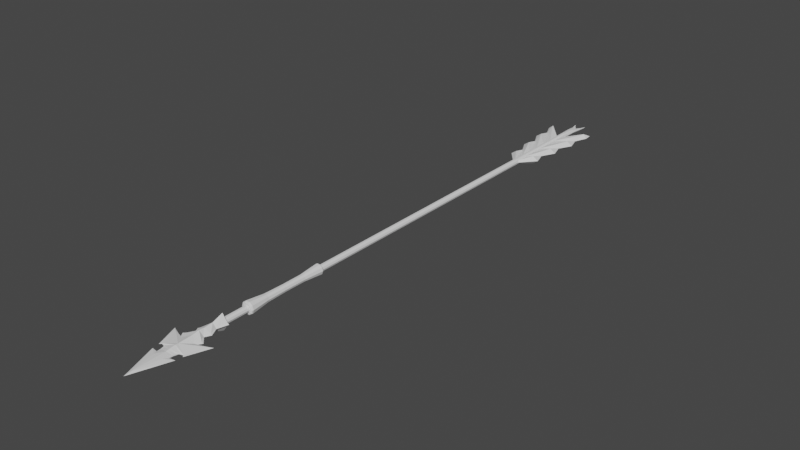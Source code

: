 # Source: Arrow.blend  (saved by Blender 2.91.10; exported with 4.5.12 LTS)
import bpy
from mathutils import Matrix  # noqa: F401  (used for matrix-valued properties, if any)

bpy.ops.wm.read_factory_settings(use_empty=True)
scene = bpy.context.scene
scene.name = 'Scene'

# ---- collections
col_collection = bpy.data.collections.new('Collection'); scene.collection.children.link(col_collection)
col_collection_2 = bpy.data.collections.new('Collection 2'); scene.collection.children.link(col_collection_2)

# ---- world
world_world = bpy.data.worlds.new('World'); scene.world = world_world
world_world.use_nodes = True; world_world.node_tree.nodes.clear()
_N = world_world.node_tree.nodes; _L = world_world.node_tree.links
n0 = _N.new('ShaderNodeOutputWorld'); n0.name = 'World Output'; n0.location = (300, 300)
n1 = _N.new('ShaderNodeBackground'); n1.name = 'Background'; n1.location = (10, 300)
n1.inputs[0].default_value = (0.05088, 0.05088, 0.05088, 1.0)
_L.new(n1.outputs[0], n0.inputs[0])
n0.is_active_output = True
world_world.color = (0.05088, 0.05088, 0.05088)
world_world.use_sun_shadow = False
world_world.sun_shadow_jitter_overblur = 0.0

# ---- meshes
me_cube_001 = bpy.data.meshes.new('Cube.001')
me_cube_001.from_pydata([(-0.6864, 0.1112, 0.003788), (-0.6864, 0.1112, -0.001897), (0.2817, 0.2142, 0.0008994), (0.2817, 0.2142, 0.0003375), (-0.5156, 0.06522, 0.002148), (-0.5156, 0.06522, -0.000911), (-0.3789, 0.1343, -0.0006809), (-0.3789, 0.1343, 0.001918), (-0.2878, 0.08836, -0.0008339), (-0.2878, 0.08836, 0.002071), (-0.1831, 0.1964, -0.0004741), (-0.1831, 0.1964, 0.001711), (-0.1013, 0.1439, -0.000649), (-0.1013, 0.1439, 0.001886), (-0.2005, 0.3672, 0.0003102), (-0.2005, 0.3672, 0.0009267), (0.1759, 0.2267, 1.284e-05), (0.1759, 0.2267, 0.001224), (0.2301, 0.1226, -0.0007716), (0.2301, 0.1226, 0.002008), (0.1472, 0.2009, 0.002245), (0.1472, 0.2009, -0.001008), (-0.6864, 0.08648, -0.0183), (0.3772, 0.1807, 0.0009266), (-0.6864, 0.08648, 0.02019), (0.3772, 0.1807, 0.0003103), (-0.5156, 0.05501, 0.01098), (-0.5156, 0.05501, -0.009738), (-0.3789, 0.1133, -0.008181), (-0.3789, 0.1133, 0.009417), (-0.2878, 0.07452, -0.009216), (-0.2878, 0.07452, 0.01045), (-0.1831, 0.1657, -0.00678), (-0.1831, 0.1657, 0.008017), (-0.1013, 0.1214, -0.007964), (-0.1013, 0.1214, 0.009201), (-0.1609, 0.3097, -0.00915), (-0.1609, 0.3097, 0.01039), (0.1433, 0.2095, -0.002866), (0.1433, 0.2095, 0.004103), (0.2327, 0.1034, -0.001689), (0.2327, 0.1034, 0.002925), (0.1526, 0.1484, 0.003514), (0.1526, 0.1484, -0.002277), (0.1646, 0.1411, -0.000908), (0.1646, 0.1411, 0.002145), (0.1841, 0.1138, -0.002028), (0.1841, 0.1138, 0.003265), (0.3016, 0.1135, -0.003553), (0.3016, 0.1135, 0.00479), (0.368, 0.08443, -0.01503), (0.368, 0.08443, 0.0195), (-0.6864, -0.1112, 0.003788), (-0.6864, -0.1112, -0.001897), (0.2817, -0.2142, 0.0008994), (0.2817, -0.2142, 0.0003375), (-0.6864, -1.544e-08, 0.1326), (-0.6864, -1.544e-08, -0.1348), (0.8915, -1.544e-08, 0.001073), (0.8915, -1.544e-08, 0.0001641), (-0.5156, -0.06522, 0.002148), (-0.5156, -0.06522, -0.000911), (-0.5156, -1.544e-08, -0.07238), (-0.5156, -1.544e-08, 0.0715), (-0.3789, -0.1343, -0.0006809), (-0.3789, -1.544e-08, -0.06156), (-0.3789, -0.1343, 0.001918), (-0.3789, -1.544e-08, 0.06068), (-0.2878, -0.08836, -0.0008339), (-0.2878, -1.544e-08, -0.06875), (-0.2878, -0.08836, 0.002071), (-0.2878, -1.544e-08, 0.06788), (-0.1831, -0.1964, -0.0004741), (-0.1831, -1.544e-08, -0.05183), (-0.1831, -0.1964, 0.001711), (-0.1831, -1.544e-08, 0.05095), (-0.1013, -0.1439, -0.000649), (-0.1013, -1.544e-08, -0.04737), (-0.1013, -0.1439, 0.001886), (-0.1013, -1.544e-08, 0.05918), (-0.2005, -0.3672, 0.0003102), (0.05232, -1.544e-08, -0.04227), (-0.2005, -0.3672, 0.0009267), (0.05232, -1.544e-08, 0.0435), (0.1759, -0.2267, 1.284e-05), (0.0967, -1.544e-08, -0.04527), (0.1759, -0.2267, 0.001224), (0.0967, -1.544e-08, 0.0465), (0.2301, -0.1226, -0.0007716), (0.2465, -1.544e-08, -0.02398), (0.2301, -0.1226, 0.002008), (0.2465, -1.544e-08, 0.02521), (0.1472, -0.2009, 0.002245), (0.1964, -1.544e-08, 0.03365), (0.1472, -0.2009, -0.001008), (0.1964, -1.544e-08, -0.03241), (-0.6864, -0.08648, -0.0183), (0.3772, -0.1807, 0.0009266), (-0.6864, -0.08648, 0.02019), (0.3772, -0.1807, 0.0003103), (-0.5156, -0.05501, 0.01098), (-0.5156, -0.05501, -0.009738), (-0.3789, -0.1133, -0.008181), (-0.3789, -0.1133, 0.009417), (-0.2878, -0.07452, -0.009216), (-0.2878, -0.07452, 0.01045), (-0.1831, -0.1657, -0.00678), (-0.1831, -0.1657, 0.008017), (-0.1013, -0.1214, -0.007964), (-0.1013, -0.1214, 0.009201), (-0.1609, -0.3097, -0.00915), (-0.1609, -0.3097, 0.01039), (0.1433, -0.2095, -0.002866), (0.1433, -0.2095, 0.004103), (0.2327, -0.1034, -0.001689), (0.2327, -0.1034, 0.002925), (0.1526, -0.1484, 0.003514), (0.1526, -0.1484, -0.002277), (0.1646, -0.1411, -0.000908), (0.2176, -1.544e-08, -0.02884), (0.1646, -0.1411, 0.002145), (0.2176, -1.544e-08, 0.03008), (0.1841, -0.1138, -0.002028), (0.1841, -0.1138, 0.003265), (0.3016, -0.1135, -0.003553), (0.7734, -1.544e-08, -0.01203), (0.3016, -0.1135, 0.00479), (0.7734, -1.544e-08, 0.01327), (0.368, -0.08443, -0.01503), (0.368, -0.08443, 0.0195)], [(125, 127)], [(49, 2, 3, 48), (27, 62, 57, 22), (23, 58, 59, 25), (24, 56, 63, 26), (28, 65, 62, 27), (0, 4, 5, 1), (30, 69, 65, 28), (26, 63, 67, 29), (4, 7, 6, 5), (32, 73, 69, 30), (29, 67, 71, 31), (7, 9, 8, 6), (34, 77, 73, 32), (31, 71, 75, 33), (9, 11, 10, 8), (36, 81, 77, 34), (33, 75, 79, 35), (11, 13, 12, 10), (38, 85, 81, 36), (35, 79, 83, 37), (13, 15, 14, 12), (43, 95, 85, 38), (37, 83, 87, 39), (15, 17, 16, 14), (50, 125, 89, 40), (47, 121, 91, 41), (45, 19, 18, 44), (17, 20, 21, 16), (39, 87, 93, 42), (46, 119, 95, 43), (56, 24, 22, 57), (40, 89, 119, 46), (20, 45, 44, 21), (42, 93, 121, 47), (41, 91, 127, 51), (19, 49, 48, 18), (126, 124, 55, 54), (101, 96, 57, 62), (97, 99, 59, 58), (98, 100, 63, 56), (102, 101, 62, 65), (52, 53, 61, 60), (104, 102, 65, 69), (100, 103, 67, 63), (60, 61, 64, 66), (106, 104, 69, 73), (103, 105, 71, 67), (66, 64, 68, 70), (108, 106, 73, 77), (105, 107, 75, 71), (70, 68, 72, 74), (110, 108, 77, 81), (107, 109, 79, 75), (74, 72, 76, 78), (112, 110, 81, 85), (109, 111, 83, 79), (78, 76, 80, 82), (117, 112, 85, 95), (111, 113, 87, 83), (82, 80, 84, 86), (128, 114, 89, 125), (123, 115, 91, 121), (120, 118, 88, 90), (86, 84, 94, 92), (113, 116, 93, 87), (122, 117, 95, 119), (56, 57, 96, 98), (114, 122, 119, 89), (92, 94, 118, 120), (116, 123, 121, 93), (115, 129, 127, 91), (90, 88, 124, 126), (127, 91, 58)])
_uv = me_cube_001.uv_layers.new(name='UVMap')
_uv.uv.foreach_set('vector', [0.3997, 0.4938, 0.375, 0.5, 0.625, 0.5, 0.6003, 0.4938, 0.845, 0.5196, 0.845, 0.625, 0.875, 0.625, 0.875, 0.5196, 0.375, 0.5196, 0.375, 0.625, 0.625, 0.625, 0.625, 0.5196, 0.125, 0.5196, 0.125, 0.625, 0.155, 0.625, 0.155, 0.5196, 0.8294, 0.5196, 0.8294, 0.625, 0.845, 0.625, 0.845, 0.5196, 0.375, 0.25, 0.375, 0.28, 0.625, 0.28, 0.625, 0.25, 0.8191, 0.5196, 0.8191, 0.625, 0.8294, 0.625, 0.8294, 0.5196, 0.155, 0.5196, 0.155, 0.625, 0.1706, 0.625, 0.1706, 0.5196, 0.375, 0.28, 0.375, 0.2956, 0.625, 0.2956, 0.625, 0.28, 0.8071, 0.5196, 0.8071, 0.625, 0.8191, 0.625, 0.8191, 0.5196, 0.1706, 0.5196, 0.1706, 0.625, 0.1809, 0.625, 0.1809, 0.5196, 0.375, 0.2956, 0.375, 0.3059, 0.625, 0.3059, 0.625, 0.2956, 0.7978, 0.5196, 0.7978, 0.625, 0.8071, 0.625, 0.8071, 0.5196, 0.1809, 0.5196, 0.1809, 0.625, 0.1929, 0.625, 0.1929, 0.5196, 0.375, 0.3059, 0.375, 0.3179, 0.625, 0.3179, 0.625, 0.3059, 0.7499, 0.5196, 0.7499, 0.625, 0.7978, 0.625, 0.7978, 0.5196, 0.1929, 0.5196, 0.1929, 0.625, 0.2022, 0.625, 0.2022, 0.5196, 0.375, 0.3179, 0.375, 0.3272, 0.625, 0.3272, 0.625, 0.3179, 0.6613, 0.5196, 0.6613, 0.625, 0.7499, 0.625, 0.7499, 0.5196, 0.2022, 0.5196, 0.2022, 0.625, 0.2501, 0.625, 0.2501, 0.5196, 0.375, 0.3272, 0.6523, 0.3751, 0.3477, 0.3751, 0.625, 0.3272, 0.653, 0.5196, 0.653, 0.625, 0.6613, 0.625, 0.6613, 0.5196, 0.2501, 0.5196, 0.2501, 0.625, 0.3387, 0.625, 0.3387, 0.5196, 0.6523, 0.3751, 0.4556, 0.4637, 0.5444, 0.4637, 0.3477, 0.3751, 0.6312, 0.5196, 0.6312, 0.625, 0.6447, 0.625, 0.6447, 0.5196, 0.3505, 0.5196, 0.3505, 0.625, 0.3553, 0.625, 0.3553, 0.5196, 0.4229, 0.4755, 0.4129, 0.4803, 0.5871, 0.4803, 0.5771, 0.4755, 0.4556, 0.4637, 0.4343, 0.472, 0.5657, 0.472, 0.5444, 0.4637, 0.3387, 0.5196, 0.3387, 0.625, 0.347, 0.625, 0.347, 0.5196, 0.6495, 0.5196, 0.6495, 0.625, 0.653, 0.625, 0.653, 0.5196, 0.375, 0.125, 0.375, 0.2304, 0.625, 0.2304, 0.625, 0.125, 0.6447, 0.5196, 0.6447, 0.625, 0.6495, 0.625, 0.6495, 0.5196, 0.4343, 0.472, 0.4229, 0.4755, 0.5771, 0.4755, 0.5657, 0.472, 0.347, 0.5196, 0.347, 0.625, 0.3505, 0.625, 0.3505, 0.5196, 0.3553, 0.5196, 0.3553, 0.625, 0.3688, 0.625, 0.3688, 0.5196, 0.4129, 0.4803, 0.3997, 0.4938, 0.6003, 0.4938, 0.5871, 0.4803, 0.3997, 0.4938, 0.6003, 0.4938, 0.625, 0.5, 0.375, 0.5, 0.845, 0.5196, 0.875, 0.5196, 0.875, 0.625, 0.845, 0.625, 0.375, 0.5196, 0.625, 0.5196, 0.625, 0.625, 0.375, 0.625, 0.125, 0.5196, 0.155, 0.5196, 0.155, 0.625, 0.125, 0.625, 0.8294, 0.5196, 0.845, 0.5196, 0.845, 0.625, 0.8294, 0.625, 0.375, 0.25, 0.625, 0.25, 0.625, 0.28, 0.375, 0.28, 0.8191, 0.5196, 0.8294, 0.5196, 0.8294, 0.625, 0.8191, 0.625, 0.155, 0.5196, 0.1706, 0.5196, 0.1706, 0.625, 0.155, 0.625, 0.375, 0.28, 0.625, 0.28, 0.625, 0.2956, 0.375, 0.2956, 0.8071, 0.5196, 0.8191, 0.5196, 0.8191, 0.625, 0.8071, 0.625, 0.1706, 0.5196, 0.1809, 0.5196, 0.1809, 0.625, 0.1706, 0.625, 0.375, 0.2956, 0.625, 0.2956, 0.625, 0.3059, 0.375, 0.3059, 0.7978, 0.5196, 0.8071, 0.5196, 0.8071, 0.625, 0.7978, 0.625, 0.1809, 0.5196, 0.1929, 0.5196, 0.1929, 0.625, 0.1809, 0.625, 0.375, 0.3059, 0.625, 0.3059, 0.625, 0.3179, 0.375, 0.3179, 0.7499, 0.5196, 0.7978, 0.5196, 0.7978, 0.625, 0.7499, 0.625, 0.1929, 0.5196, 0.2022, 0.5196, 0.2022, 0.625, 0.1929, 0.625, 0.375, 0.3179, 0.625, 0.3179, 0.625, 0.3272, 0.375, 0.3272, 0.6613, 0.5196, 0.7499, 0.5196, 0.7499, 0.625, 0.6613, 0.625, 0.2022, 0.5196, 0.2501, 0.5196, 0.2501, 0.625, 0.2022, 0.625, 0.375, 0.3272, 0.625, 0.3272, 0.3477, 0.3751, 0.6523, 0.3751, 0.653, 0.5196, 0.6613, 0.5196, 0.6613, 0.625, 0.653, 0.625, 0.2501, 0.5196, 0.3387, 0.5196, 0.3387, 0.625, 0.2501, 0.625, 0.6523, 0.3751, 0.3477, 0.3751, 0.5444, 0.4637, 0.4556, 0.4637, 0.6312, 0.5196, 0.6447, 0.5196, 0.6447, 0.625, 0.6312, 0.625, 0.3505, 0.5196, 0.3553, 0.5196, 0.3553, 0.625, 0.3505, 0.625, 0.4229, 0.4755, 0.5771, 0.4755, 0.5871, 0.4803, 0.4129, 0.4803, 0.4556, 0.4637, 0.5444, 0.4637, 0.5657, 0.472, 0.4343, 0.472, 0.3387, 0.5196, 0.347, 0.5196, 0.347, 0.625, 0.3387, 0.625, 0.6495, 0.5196, 0.653, 0.5196, 0.653, 0.625, 0.6495, 0.625, 0.375, 0.125, 0.625, 0.125, 0.625, 0.2304, 0.375, 0.2304, 0.6447, 0.5196, 0.6495, 0.5196, 0.6495, 0.625, 0.6447, 0.625, 0.4343, 0.472, 0.5657, 0.472, 0.5771, 0.4755, 0.4229, 0.4755, 0.347, 0.5196, 0.3505, 0.5196, 0.3505, 0.625, 0.347, 0.625, 0.3553, 0.5196, 0.3688, 0.5196, 0.3688, 0.625, 0.3553, 0.625, 0.4129, 0.4803, 0.5871, 0.4803, 0.6003, 0.4938, 0.3997, 0.4938, 0.3688, 0.625, 0.3553, 0.625, 0.375, 0.625])
me_cube_001.use_remesh_fix_poles = True
me_cube_001.use_remesh_preserve_attributes = False
me_cube_001.use_mirror_vertex_groups = False
me_cube_001.update()
me_cylinder = bpy.data.meshes.new('Cylinder')
me_cylinder.from_pydata([(0.0004589, 1.839, -1.195), (0.0004613, 0.9979, 1.266), (0.06559, 1.824, -1.195), (0.5882, 0.807, 1.266), (0.04509, 0.06321, -1.154), (0.9515, 0.307, 1.266), (0.04509, -0.06734, -1.154), (0.9515, -0.3111, 1.266), (0.06559, -1.828, -1.195), (0.5882, -0.8111, 1.266), (0.0004589, -1.843, -1.195), (0.0004612, -1.002, 1.266), (-0.06467, -1.828, -1.195), (-0.5873, -0.8111, 1.266), (-0.04417, -0.06734, -1.154), (-0.9506, -0.3111, 1.266), (-0.04417, 0.06321, -1.154), (-0.9506, 0.307, 1.266), (-0.06467, 1.824, -1.195), (-0.5873, 0.807, 1.266), (0.0004591, 0.9979, -1.02), (0.5882, 0.807, -1.02), (0.9515, 0.307, -1.02), (0.9515, -0.3111, -1.02), (0.5882, -0.8111, -1.02), (0.000459, -1.002, -1.02), (-0.5873, -0.8111, -1.02), (-0.9506, -0.3111, -1.02), (-0.9506, 0.307, -1.02), (-0.5873, 0.807, -1.02), (0.5234, 0.9717, -1.108), (0.6253, 0.3699, -1.108), (0.6253, -0.374, -1.108), (0.5234, -0.9758, -1.108), (0.0004589, -1.206, -1.108), (-0.2867, -0.9758, -1.108), (-0.455, -0.374, -1.108), (-0.455, 0.3699, -1.108), (-0.2867, 0.9717, -1.108), (0.000459, 1.202, -1.108), (0.1659, 1.196, -1.151), (0.3891, 0.2165, -1.131), (0.3891, -0.2207, -1.131), (0.1659, -1.2, -1.151), (0.0004589, -1.316, -1.151), (-0.3858, -1.2, -1.151), (-0.2949, -0.2207, -1.131), (-0.2949, 0.2165, -1.131), (-0.3858, 1.196, -1.151), (0.000459, 1.312, -1.151), (-0.04469, 1.066, -1.174), (-0.769, 0.557, 1.266), (-0.769, 0.557, -1.02), (-0.4287, 0.6708, -1.108), (-0.3302, 0.7064, -1.141), (-0.04469, -1.07, -1.174), (-0.769, -0.5611, 1.266), (-0.769, -0.5611, -1.02), (-0.4287, -0.6749, -1.108), (-0.3302, -0.7105, -1.141), (0.04561, -1.07, -1.174), (0.7699, -0.5611, 1.266), (0.7699, -0.5611, -1.02), (0.5743, -0.6749, -1.108), (0.2661, -0.7105, -1.141), (0.04561, 1.066, -1.174), (0.7699, 0.557, 1.266), (0.7699, 0.557, -1.02), (0.5743, 0.6708, -1.108), (0.2661, 0.7064, -1.141)], [(55, 60), (50, 65)], [(20, 1, 3, 21), (67, 66, 5, 22), (22, 5, 7, 23), (62, 61, 9, 24), (24, 9, 11, 25), (25, 11, 13, 26), (57, 56, 15, 27), (27, 15, 17, 28), (3, 1, 19, 51, 17, 15, 56, 13, 11, 9, 61, 7, 5, 66), (52, 51, 19, 29), (29, 19, 1, 20), (0, 2, 65, 4, 6, 60, 8, 10, 12, 55, 14, 16, 50, 18), (38, 29, 20, 39), (53, 52, 29, 38), (36, 27, 28, 37), (58, 57, 27, 36), (34, 25, 26, 35), (33, 24, 25, 34), (63, 62, 24, 33), (31, 22, 23, 32), (68, 67, 22, 31), (39, 20, 21, 30), (49, 39, 30, 40), (69, 68, 31, 41), (41, 31, 32, 42), (64, 63, 33, 43), (43, 33, 34, 44), (44, 34, 35, 45), (59, 58, 36, 46), (46, 36, 37, 47), (54, 53, 38, 48), (48, 38, 39, 49), (18, 48, 49, 0), (50, 54, 48, 18), (14, 46, 47, 16), (55, 59, 46, 14), (10, 44, 45, 12), (8, 43, 44, 10), (60, 64, 43, 8), (4, 41, 42, 6), (65, 69, 41, 4), (0, 49, 40, 2), (16, 47, 54, 50), (47, 37, 53, 54), (37, 28, 52, 53), (28, 17, 51, 52), (12, 45, 59, 55), (45, 35, 58, 59), (35, 26, 57, 58), (26, 13, 56, 57), (6, 42, 64, 60), (42, 32, 63, 64), (32, 23, 62, 63), (23, 7, 61, 62), (2, 40, 69, 65), (40, 30, 68, 69), (30, 21, 67, 68), (21, 3, 66, 67)])
_uv = me_cylinder.uv_layers.new(name='UVMap')
_uv.uv.foreach_set('vector', [1.0, 0.5356, 1.0, 1.0, 0.9, 1.0, 0.9, 0.5356, 0.85, 0.5356, 0.85, 1.0, 0.8, 1.0, 0.8, 0.5356, 0.8, 0.5356, 0.8, 1.0, 0.7, 1.0, 0.7, 0.5356, 0.65, 0.5356, 0.65, 1.0, 0.6, 1.0, 0.6, 0.5356, 0.6, 0.5356, 0.6, 1.0, 0.5, 1.0, 0.5, 0.5356, 0.5, 0.5356, 0.5, 1.0, 0.4, 1.0, 0.4, 0.5356, 0.35, 0.5356, 0.35, 1.0, 0.3, 1.0, 0.3, 0.5356, 0.3, 0.5356, 0.3, 1.0, 0.2, 1.0, 0.2, 0.5356, 0.3911, 0.4442, 0.25, 0.49, 0.1089, 0.4442, 0.06534, 0.3842, 0.02175, 0.3242, 0.02175, 0.1758, 0.06534, 0.1158, 0.1089, 0.05584, 0.25, 0.01, 0.3911, 0.05584, 0.4347, 0.1158, 0.4783, 0.1758, 0.4783, 0.3242, 0.4347, 0.3842, 0.15, 0.5356, 0.15, 1.0, 0.1, 1.0, 0.1, 0.5356, 0.1, 0.5356, 0.1, 1.0, -7.451e-08, 1.0, -7.451e-08, 0.5356, 0.75, 0.49, 0.8911, 0.4442, 0.9347, 0.3842, 0.9783, 0.3242, 0.9783, 0.1758, 0.9347, 0.1158, 0.8911, 0.05584, 0.75, 0.01, 0.6089, 0.05584, 0.5653, 0.1158, 0.5217, 0.1758, 0.5217, 0.3242, 0.5653, 0.3842, 0.6089, 0.4442, 0.1, 0.5178, 0.1, 0.5356, -7.451e-08, 0.5356, -7.451e-08, 0.5178, 0.15, 0.5178, 0.15, 0.5356, 0.1, 0.5356, 0.1, 0.5178, 0.3, 0.5178, 0.3, 0.5356, 0.2, 0.5356, 0.2, 0.5178, 0.35, 0.5178, 0.35, 0.5356, 0.3, 0.5356, 0.3, 0.5178, 0.5, 0.5178, 0.5, 0.5356, 0.4, 0.5356, 0.4, 0.5178, 0.6, 0.5178, 0.6, 0.5356, 0.5, 0.5356, 0.5, 0.5178, 0.65, 0.5178, 0.65, 0.5356, 0.6, 0.5356, 0.6, 0.5178, 0.8, 0.5178, 0.8, 0.5356, 0.7, 0.5356, 0.7, 0.5178, 0.85, 0.5178, 0.85, 0.5356, 0.8, 0.5356, 0.8, 0.5178, 1.0, 0.5178, 1.0, 0.5356, 0.9, 0.5356, 0.9, 0.5178, 1.0, 0.5089, 1.0, 0.5178, 0.9, 0.5178, 0.9, 0.5089, 0.85, 0.5089, 0.85, 0.5178, 0.8, 0.5178, 0.8, 0.5089, 0.8, 0.5089, 0.8, 0.5178, 0.7, 0.5178, 0.7, 0.5089, 0.65, 0.5089, 0.65, 0.5178, 0.6, 0.5178, 0.6, 0.5089, 0.6, 0.5089, 0.6, 0.5178, 0.5, 0.5178, 0.5, 0.5089, 0.5, 0.5089, 0.5, 0.5178, 0.4, 0.5178, 0.4, 0.5089, 0.35, 0.5089, 0.35, 0.5178, 0.3, 0.5178, 0.3, 0.5089, 0.3, 0.5089, 0.3, 0.5178, 0.2, 0.5178, 0.2, 0.5089, 0.15, 0.5089, 0.15, 0.5178, 0.1, 0.5178, 0.1, 0.5089, 0.1, 0.5089, 0.1, 0.5178, -7.451e-08, 0.5178, -7.451e-08, 0.5089, 0.1, 0.5, 0.1, 0.5089, -7.451e-08, 0.5089, -7.451e-08, 0.5, 0.15, 0.5, 0.15, 0.5089, 0.1, 0.5089, 0.1, 0.5, 0.3, 0.5, 0.3, 0.5089, 0.2, 0.5089, 0.2, 0.5, 0.35, 0.5, 0.35, 0.5089, 0.3, 0.5089, 0.3, 0.5, 0.5, 0.5, 0.5, 0.5089, 0.4, 0.5089, 0.4, 0.5, 0.6, 0.5, 0.6, 0.5089, 0.5, 0.5089, 0.5, 0.5, 0.65, 0.5, 0.65, 0.5089, 0.6, 0.5089, 0.6, 0.5, 0.8, 0.5, 0.8, 0.5089, 0.7, 0.5089, 0.7, 0.5, 0.85, 0.5, 0.85, 0.5089, 0.8, 0.5089, 0.8, 0.5, 1.0, 0.5, 1.0, 0.5089, 0.9, 0.5089, 0.9, 0.5, 0.2, 0.5, 0.2, 0.5089, 0.15, 0.5089, 0.15, 0.5, 0.2, 0.5089, 0.2, 0.5178, 0.15, 0.5178, 0.15, 0.5089, 0.2, 0.5178, 0.2, 0.5356, 0.15, 0.5356, 0.15, 0.5178, 0.2, 0.5356, 0.2, 1.0, 0.15, 1.0, 0.15, 0.5356, 0.4, 0.5, 0.4, 0.5089, 0.35, 0.5089, 0.35, 0.5, 0.4, 0.5089, 0.4, 0.5178, 0.35, 0.5178, 0.35, 0.5089, 0.4, 0.5178, 0.4, 0.5356, 0.35, 0.5356, 0.35, 0.5178, 0.4, 0.5356, 0.4, 1.0, 0.35, 1.0, 0.35, 0.5356, 0.7, 0.5, 0.7, 0.5089, 0.65, 0.5089, 0.65, 0.5, 0.7, 0.5089, 0.7, 0.5178, 0.65, 0.5178, 0.65, 0.5089, 0.7, 0.5178, 0.7, 0.5356, 0.65, 0.5356, 0.65, 0.5178, 0.7, 0.5356, 0.7, 1.0, 0.65, 1.0, 0.65, 0.5356, 0.9, 0.5, 0.9, 0.5089, 0.85, 0.5089, 0.85, 0.5, 0.9, 0.5089, 0.9, 0.5178, 0.85, 0.5178, 0.85, 0.5089, 0.9, 0.5178, 0.9, 0.5356, 0.85, 0.5356, 0.85, 0.5178, 0.9, 0.5356, 0.9, 1.0, 0.85, 1.0, 0.85, 0.5356])
me_cylinder.use_remesh_fix_poles = True
me_cylinder.use_remesh_preserve_attributes = False
me_cylinder.use_mirror_vertex_groups = False
me_cylinder.update()
me_cylinder_001 = bpy.data.meshes.new('Cylinder.001')
me_cylinder_001.from_pydata([(-2.044e-07, 0.6442, -3.043), (2.274e-08, 0.5579, 0.3361), (2.349e-07, 0.5719, 3.715), (0.3362, 0.4627, 3.715), (0.3279, 0.4513, 0.3361), (0.3786, 0.5212, -3.043), (0.544, 0.1767, 3.715), (0.5306, 0.1724, 0.3361), (0.6127, 0.1991, -3.043), (0.544, -0.1767, 3.715), (0.5306, -0.1724, 0.3361), (0.6127, -0.1991, -3.043), (0.3362, -0.4627, 3.715), (0.3279, -0.4513, 0.3361), (0.3786, -0.5212, -3.043), (1.849e-07, -0.5719, 3.715), (-2.603e-08, -0.5579, 0.3361), (-2.607e-07, -0.6442, -3.043), (-0.3362, -0.4627, 3.715), (-0.3279, -0.4513, 0.3361), (-0.3786, -0.5212, -3.043), (-0.544, -0.1767, 3.715), (-0.5306, -0.1724, 0.3361), (-0.6127, -0.1991, -3.043), (-0.544, 0.1767, 3.715), (-0.5306, 0.1724, 0.3361), (-0.6127, 0.1991, -3.043), (-0.3362, 0.4627, 3.715), (-0.3279, 0.4513, 0.3361), (-0.3786, 0.5212, -3.043), (-5.778e-07, 0.7691, -6.423), (-3.718e-07, 1.013, -6.163), (-4.371e-07, 0.954, -6.347), (0.4521, 0.6222, -6.423), (0.5953, 0.8193, -6.163), (0.5608, 0.7718, -6.347), (0.7315, 0.2377, -6.423), (0.9631, 0.3129, -6.163), (0.9073, 0.2948, -6.347), (0.7315, -0.2377, -6.423), (0.9631, -0.3129, -6.163), (0.9073, -0.2948, -6.347), (0.4521, -0.6222, -6.423), (0.5953, -0.8193, -6.163), (0.5608, -0.7718, -6.347), (-5.434e-07, -0.7691, -6.423), (-4.604e-07, -1.013, -6.163), (-4.918e-07, -0.954, -6.347), (-0.4521, -0.6222, -6.423), (-0.5953, -0.8193, -6.163), (-0.5608, -0.7718, -6.347), (-0.7315, -0.2377, -6.423), (-0.9631, -0.3129, -6.163), (-0.9073, -0.2948, -6.347), (-0.7315, 0.2377, -6.423), (-0.9631, 0.3129, -6.163), (-0.9073, 0.2948, -6.347), (-0.4521, 0.6222, -6.423), (-0.5953, 0.8193, -6.163), (-0.5608, 0.7718, -6.347), (3.46e-07, 0.6261, 7.095), (4.092e-07, 0.8489, 6.864), (3.963e-07, 0.792, 7.027), (0.368, 0.5065, 7.095), (0.499, 0.6868, 6.864), (0.4655, 0.6408, 7.027), (0.5954, 0.1935, 7.095), (0.8074, 0.2623, 6.864), (0.7533, 0.2448, 7.027), (0.5954, -0.1935, 7.095), (0.8074, -0.2623, 6.864), (0.7533, -0.2448, 7.027), (0.368, -0.5065, 7.095), (0.499, -0.6868, 6.864), (0.4655, -0.6408, 7.027), (3.804e-07, -0.6261, 7.095), (3.35e-07, -0.8489, 6.864), (3.521e-07, -0.792, 7.027), (-0.368, -0.5065, 7.095), (-0.499, -0.6868, 6.864), (-0.4655, -0.6408, 7.027), (-0.5954, -0.1935, 7.095), (-0.8074, -0.2623, 6.864), (-0.7533, -0.2448, 7.027), (-0.5954, 0.1935, 7.095), (-0.8074, 0.2623, 6.864), (-0.7533, 0.2448, 7.027), (-0.368, 0.5065, 7.095), (-0.499, 0.6868, 6.864), (-0.4655, 0.6408, 7.027)], [], [(27, 88, 61, 2), (9, 70, 73, 12), (15, 76, 79, 18), (21, 82, 85, 24), (3, 64, 67, 6), (58, 29, 0, 31), (34, 5, 8, 37), (29, 28, 1, 0), (28, 27, 2, 1), (23, 22, 25, 26), (22, 21, 24, 25), (52, 23, 26, 55), (17, 16, 19, 20), (16, 15, 18, 19), (46, 17, 20, 49), (11, 10, 13, 14), (10, 9, 12, 13), (40, 11, 14, 43), (5, 4, 7, 8), (4, 3, 6, 7), (30, 33, 36, 39, 42, 45, 48, 51, 54, 57), (34, 37, 38, 35), (35, 38, 36, 33), (40, 43, 44, 41), (41, 44, 42, 39), (46, 49, 50, 47), (47, 50, 48, 45), (52, 55, 56, 53), (53, 56, 54, 51), (58, 31, 32, 59), (59, 32, 30, 57), (67, 64, 65, 68), (68, 65, 63, 66), (73, 70, 71, 74), (74, 71, 69, 72), (79, 76, 77, 80), (80, 77, 75, 78), (85, 82, 83, 86), (86, 83, 81, 84), (61, 88, 89, 62), (62, 89, 87, 60), (63, 60, 87, 84, 81, 78, 75, 72, 69, 66)])
_uv = me_cylinder_001.uv_layers.new(name='UVMap')
_uv.uv.foreach_set('vector', [0.1, 0.875, 0.1, 0.9915, -7.451e-08, 0.9915, -7.451e-08, 0.875, 0.7, 0.875, 0.7, 0.9915, 0.6, 0.9915, 0.6, 0.875, 0.5, 0.875, 0.5, 0.9915, 0.4, 0.9915, 0.4, 0.875, 0.3, 0.875, 0.3, 0.9915, 0.2, 0.9915, 0.2, 0.875, 0.9, 0.875, 0.9, 0.9915, 0.8, 0.9915, 0.8, 0.875, 0.1, 0.5096, 0.1, 0.625, -7.451e-08, 0.625, -7.451e-08, 0.5096, 0.9, 0.5096, 0.9, 0.625, 0.8, 0.625, 0.8, 0.5096, 0.1, 0.625, 0.1, 0.75, -7.451e-08, 0.75, -7.451e-08, 0.625, 0.1, 0.75, 0.1, 0.875, -7.451e-08, 0.875, -7.451e-08, 0.75, 0.3, 0.625, 0.3, 0.75, 0.2, 0.75, 0.2, 0.625, 0.3, 0.75, 0.3, 0.875, 0.2, 0.875, 0.2, 0.75, 0.3, 0.5096, 0.3, 0.625, 0.2, 0.625, 0.2, 0.5096, 0.5, 0.625, 0.5, 0.75, 0.4, 0.75, 0.4, 0.625, 0.5, 0.75, 0.5, 0.875, 0.4, 0.875, 0.4, 0.75, 0.5, 0.5096, 0.5, 0.625, 0.4, 0.625, 0.4, 0.5096, 0.7, 0.625, 0.7, 0.75, 0.6, 0.75, 0.6, 0.625, 0.7, 0.75, 0.7, 0.875, 0.6, 0.875, 0.6, 0.75, 0.7, 0.5096, 0.7, 0.625, 0.6, 0.625, 0.6, 0.5096, 0.9, 0.625, 0.9, 0.75, 0.8, 0.75, 0.8, 0.625, 0.9, 0.75, 0.9, 0.875, 0.8, 0.875, 0.8, 0.75, 0.75, 0.4269, 0.854, 0.3931, 0.9183, 0.3047, 0.9183, 0.1953, 0.854, 0.1069, 0.75, 0.07308, 0.646, 0.1069, 0.5817, 0.1953, 0.5817, 0.3047, 0.646, 0.3931, 0.9, 0.5096, 0.8, 0.5096, 0.8043, 0.5, 0.8957, 0.5, 0.8948, 0.439, 0.9745, 0.3293, 0.9183, 0.3047, 0.854, 0.3931, 0.7, 0.5096, 0.6, 0.5096, 0.6043, 0.5, 0.6957, 0.5, 0.9745, 0.1707, 0.8948, 0.06097, 0.854, 0.1069, 0.9183, 0.1953, 0.5, 0.5096, 0.4, 0.5096, 0.4043, 0.5, 0.4957, 0.5, 0.744, 0.01196, 0.615, 0.05387, 0.646, 0.1069, 0.75, 0.07308, 0.3, 0.5096, 0.2, 0.5096, 0.2043, 0.5, 0.2957, 0.5, 0.5217, 0.1822, 0.5217, 0.3178, 0.5817, 0.3047, 0.5817, 0.1953, 0.1, 0.5096, -7.451e-08, 0.5096, 0.004279, 0.5, 0.09572, 0.5, 0.615, 0.4461, 0.744, 0.488, 0.75, 0.4269, 0.646, 0.3931, 0.8, 0.9915, 0.9, 0.9915, 0.8956, 1.0, 0.8044, 1.0, 0.4744, 0.3295, 0.3949, 0.4388, 0.3516, 0.3899, 0.4144, 0.3034, 0.6, 0.9915, 0.7, 0.9915, 0.6956, 1.0, 0.6044, 1.0, 0.3949, 0.06116, 0.4744, 0.1705, 0.4144, 0.1966, 0.3516, 0.1101, 0.4, 0.9915, 0.5, 0.9915, 0.4956, 1.0, 0.4044, 1.0, 0.1152, 0.0538, 0.2437, 0.01203, 0.25, 0.07713, 0.1484, 0.1101, 0.2, 0.9915, 0.3, 0.9915, 0.2956, 1.0, 0.2044, 1.0, 0.02175, 0.3176, 0.02175, 0.1824, 0.08559, 0.1966, 0.08559, 0.3034, -7.451e-08, 0.9915, 0.1, 0.9915, 0.09556, 1.0, 0.004437, 1.0, 0.2437, 0.488, 0.1152, 0.4462, 0.1484, 0.3899, 0.25, 0.4229, 0.3516, 0.3899, 0.25, 0.4229, 0.1484, 0.3899, 0.08559, 0.3034, 0.08559, 0.1966, 0.1484, 0.1101, 0.25, 0.07713, 0.3516, 0.1101, 0.4144, 0.1966, 0.4144, 0.3034])
me_cylinder_001.use_remesh_fix_poles = True
me_cylinder_001.use_remesh_preserve_attributes = False
me_cylinder_001.use_mirror_vertex_groups = False
me_cylinder_001.update()
me_cube_002 = bpy.data.meshes.new('Cube.002')
me_cube_002.from_pydata([(-1.987, 0.4208, -0.1213), (-1.987, 0.4208, 0.1221), (-3.416, 4.669, -0.2902), (-3.416, 4.669, 0.2451), (3.921, 0.3565, -0.1213), (3.921, 0.3565, 0.1221), (2.82, 2.549, -0.2902), (2.82, 2.549, 0.3063), (1.781, 2.903, -0.01653), (0.7413, 3.256, -0.2902), (-0.2979, 3.609, -0.01653), (-1.337, 3.963, -0.2902), (-2.376, 4.316, -0.01653), (-2.376, 4.316, 0.01737), (-1.337, 3.963, 0.3063), (-0.2979, 3.609, 0.01737), (0.7413, 3.256, 0.3063), (1.781, 2.903, 0.01737), (-1.003, 0.4101, -0.1213), (-0.01794, 0.3994, -0.1213), (0.9667, 0.3887, -0.1213), (1.951, 0.3779, -0.1213), (2.936, 0.3672, -0.1213), (2.936, 0.3672, 0.1221), (1.951, 0.3779, 0.1221), (0.9667, 0.3887, 0.1221), (-0.01794, 0.3994, 0.1221), (-1.003, 0.4101, 0.1221), (-1.987, 0.4208, 0.0004221), (-3.934, 5.53, -0.02253), (2.82, 3.916, 0.008071), (4.15, 0.3565, 0.0004221), (2.936, 0.3672, 0.0004221), (1.951, 0.3779, 0.0004221), (0.9667, 0.3887, 0.0004221), (-0.01794, 0.3994, 0.0004221), (-1.003, 0.4101, 0.0004221), (-2.376, 4.316, 0.0004221), (-1.337, 5.33, 0.008071), (-0.2979, 3.609, 0.0004221), (0.7413, 4.623, 0.008071), (1.781, 2.903, 0.0004221), (-3.315, 4.635, -0.2637), (-1.892, 0.4197, 0.1221), (-3.315, 4.635, 0.2231), (-1.892, 0.4197, -0.1213), (-3.315, 5.688, -0.02031), (-1.892, 0.4197, 0.0004221), (-1.987, -0.4208, -0.1213), (-1.987, -0.4208, 0.1221), (-3.416, -4.669, -0.2902), (-3.416, -4.669, 0.2451), (3.921, -0.3565, -0.1213), (3.921, -0.3565, 0.1221), (2.82, -2.549, -0.2902), (2.82, -2.549, 0.3063), (1.781, -2.903, -0.01653), (0.7413, -3.256, -0.2902), (-0.2979, -3.609, -0.01653), (-1.337, -3.963, -0.2902), (-2.376, -4.316, -0.01653), (-2.376, -4.316, 0.01737), (-1.337, -3.963, 0.3063), (-0.2979, -3.609, 0.01737), (0.7413, -3.256, 0.3063), (1.781, -2.903, 0.01737), (-1.003, -0.4101, -0.1213), (-0.01794, -0.3994, -0.1213), (0.9667, -0.3887, -0.1213), (1.951, -0.3779, -0.1213), (2.936, -0.3672, -0.1213), (2.936, -0.3672, 0.1221), (1.951, -0.3779, 0.1221), (0.9667, -0.3887, 0.1221), (-0.01794, -0.3994, 0.1221), (-1.003, -0.4101, 0.1221), (-1.987, -0.4208, 0.0004221), (-3.934, -5.53, -0.02253), (2.82, -3.916, 0.008071), (4.15, -0.3565, 0.0004221), (2.936, -0.3672, 0.0004221), (1.951, -0.3779, 0.0004221), (0.9667, -0.3887, 0.0004221), (-0.01794, -0.3994, 0.0004221), (-1.003, -0.4101, 0.0004221), (-2.376, -4.316, 0.0004221), (-1.337, -5.33, 0.008071), (-0.2979, -3.609, 0.0004221), (0.7413, -4.623, 0.008071), (1.781, -2.903, 0.0004221), (-3.315, -4.635, -0.2637), (-1.892, -0.4197, 0.1221), (-3.315, -4.635, 0.2231), (-1.892, -0.4197, -0.1213), (-3.315, -5.688, -0.02031), (-1.892, -0.4197, 0.0004221)], [], [(28, 1, 3, 29), (41, 17, 7, 30), (30, 7, 5, 31), (47, 43, 1, 28), (8, 6, 4, 22), (44, 3, 1, 43), (7, 17, 23, 5), (17, 16, 24, 23), (16, 15, 25, 24), (15, 14, 26, 25), (14, 13, 27, 26), (42, 12, 18, 45), (12, 11, 19, 18), (11, 10, 20, 19), (10, 9, 21, 20), (9, 8, 22, 21), (31, 5, 23, 32), (32, 23, 24, 33), (33, 24, 25, 34), (34, 25, 26, 35), (35, 26, 27, 36), (46, 44, 13, 37), (37, 13, 14, 38), (38, 14, 15, 39), (39, 15, 16, 40), (40, 16, 17, 41), (9, 40, 41, 8), (10, 39, 40, 9), (11, 38, 39, 10), (12, 37, 38, 11), (42, 46, 37, 12), (19, 35, 36, 18), (20, 34, 35, 19), (21, 33, 34, 20), (22, 32, 33, 21), (4, 31, 32, 22), (45, 47, 28, 0), (6, 30, 31, 4), (8, 41, 30, 6), (0, 28, 29, 2), (18, 36, 47, 45), (2, 29, 46, 42), (29, 3, 44, 46), (2, 42, 45, 0), (13, 44, 43, 27), (36, 27, 43, 47), (76, 77, 51, 49), (89, 78, 55, 65), (78, 79, 53, 55), (95, 76, 49, 91), (56, 70, 52, 54), (92, 91, 49, 51), (55, 53, 71, 65), (65, 71, 72, 64), (64, 72, 73, 63), (63, 73, 74, 62), (62, 74, 75, 61), (90, 93, 66, 60), (60, 66, 67, 59), (59, 67, 68, 58), (58, 68, 69, 57), (57, 69, 70, 56), (79, 80, 71, 53), (80, 81, 72, 71), (81, 82, 73, 72), (82, 83, 74, 73), (83, 84, 75, 74), (94, 85, 61, 92), (85, 86, 62, 61), (86, 87, 63, 62), (87, 88, 64, 63), (88, 89, 65, 64), (57, 56, 89, 88), (58, 57, 88, 87), (59, 58, 87, 86), (60, 59, 86, 85), (90, 60, 85, 94), (67, 66, 84, 83), (68, 67, 83, 82), (69, 68, 82, 81), (70, 69, 81, 80), (52, 70, 80, 79), (93, 48, 76, 95), (54, 52, 79, 78), (56, 54, 78, 89), (48, 50, 77, 76), (66, 93, 95, 84), (50, 90, 94, 77), (77, 94, 92, 51), (50, 48, 93, 90), (61, 75, 91, 92), (84, 95, 91, 75)])
_uv = me_cube_002.uv_layers.new(name='UVMap')
_uv.uv.foreach_set('vector', [0.5, 0.0, 0.625, 0.0, 0.625, 0.25, 0.5, 0.25, 0.5, 0.4583, 0.625, 0.4583, 0.625, 0.5, 0.5, 0.5, 0.5, 0.5, 0.625, 0.5, 0.625, 0.75, 0.5, 0.75, 0.5, 0.996, 0.625, 0.996, 0.625, 1.0, 0.5, 1.0, 0.3333, 0.5, 0.375, 0.5, 0.375, 0.75, 0.3333, 0.75, 0.871, 0.5, 0.875, 0.5, 0.875, 0.75, 0.871, 0.75, 0.625, 0.5, 0.6667, 0.5, 0.6667, 0.75, 0.625, 0.75, 0.6667, 0.5, 0.7083, 0.5, 0.7083, 0.75, 0.6667, 0.75, 0.7083, 0.5, 0.75, 0.5, 0.75, 0.75, 0.7083, 0.75, 0.75, 0.5, 0.7917, 0.5, 0.7917, 0.75, 0.75, 0.75, 0.7917, 0.5, 0.8333, 0.5, 0.8333, 0.75, 0.7917, 0.75, 0.129, 0.5, 0.1667, 0.5, 0.1667, 0.75, 0.129, 0.75, 0.1667, 0.5, 0.2083, 0.5, 0.2083, 0.75, 0.1667, 0.75, 0.2083, 0.5, 0.25, 0.5, 0.25, 0.75, 0.2083, 0.75, 0.25, 0.5, 0.2917, 0.5, 0.2917, 0.75, 0.25, 0.75, 0.2917, 0.5, 0.3333, 0.5, 0.3333, 0.75, 0.2917, 0.75, 0.5, 0.75, 0.625, 0.75, 0.625, 0.7917, 0.5, 0.7917, 0.5, 0.7917, 0.625, 0.7917, 0.625, 0.8333, 0.5, 0.8333, 0.5, 0.8333, 0.625, 0.8333, 0.625, 0.875, 0.5, 0.875, 0.5, 0.875, 0.625, 0.875, 0.625, 0.9167, 0.5, 0.9167, 0.5, 0.9167, 0.625, 0.9167, 0.625, 0.9583, 0.5, 0.9583, 0.5, 0.254, 0.625, 0.254, 0.625, 0.2917, 0.5, 0.2917, 0.5, 0.2917, 0.625, 0.2917, 0.625, 0.3333, 0.5, 0.3333, 0.5, 0.3333, 0.625, 0.3333, 0.625, 0.375, 0.5, 0.375, 0.5, 0.375, 0.625, 0.375, 0.625, 0.4167, 0.5, 0.4167, 0.5, 0.4167, 0.625, 0.4167, 0.625, 0.4583, 0.5, 0.4583, 0.375, 0.4167, 0.5, 0.4167, 0.5, 0.4583, 0.375, 0.4583, 0.375, 0.375, 0.5, 0.375, 0.5, 0.4167, 0.375, 0.4167, 0.375, 0.3333, 0.5, 0.3333, 0.5, 0.375, 0.375, 0.375, 0.375, 0.2917, 0.5, 0.2917, 0.5, 0.3333, 0.375, 0.3333, 0.375, 0.254, 0.5, 0.254, 0.5, 0.2917, 0.375, 0.2917, 0.375, 0.9167, 0.5, 0.9167, 0.5, 0.9583, 0.375, 0.9583, 0.375, 0.875, 0.5, 0.875, 0.5, 0.9167, 0.375, 0.9167, 0.375, 0.8333, 0.5, 0.8333, 0.5, 0.875, 0.375, 0.875, 0.375, 0.7917, 0.5, 0.7917, 0.5, 0.8333, 0.375, 0.8333, 0.375, 0.75, 0.5, 0.75, 0.5, 0.7917, 0.375, 0.7917, 0.375, 0.996, 0.5, 0.996, 0.5, 1.0, 0.375, 1.0, 0.375, 0.5, 0.5, 0.5, 0.5, 0.75, 0.375, 0.75, 0.375, 0.4583, 0.5, 0.4583, 0.5, 0.5, 0.375, 0.5, 0.375, 0.0, 0.5, 0.0, 0.5, 0.25, 0.375, 0.25, 0.375, 0.9583, 0.5, 0.9583, 0.5, 0.996, 0.375, 0.996, 0.375, 0.25, 0.5, 0.25, 0.5, 0.254, 0.375, 0.254, 0.5, 0.25, 0.625, 0.25, 0.625, 0.254, 0.5, 0.254, 0.125, 0.5, 0.129, 0.5, 0.129, 0.75, 0.125, 0.75, 0.8333, 0.5, 0.871, 0.5, 0.871, 0.75, 0.8333, 0.75, 0.5, 0.9583, 0.625, 0.9583, 0.625, 0.996, 0.5, 0.996, 0.5, 0.0, 0.5, 0.25, 0.625, 0.25, 0.625, 0.0, 0.5, 0.4583, 0.5, 0.5, 0.625, 0.5, 0.625, 0.4583, 0.5, 0.5, 0.5, 0.75, 0.625, 0.75, 0.625, 0.5, 0.5, 0.996, 0.5, 1.0, 0.625, 1.0, 0.625, 0.996, 0.3333, 0.5, 0.3333, 0.75, 0.375, 0.75, 0.375, 0.5, 0.871, 0.5, 0.871, 0.75, 0.875, 0.75, 0.875, 0.5, 0.625, 0.5, 0.625, 0.75, 0.6667, 0.75, 0.6667, 0.5, 0.6667, 0.5, 0.6667, 0.75, 0.7083, 0.75, 0.7083, 0.5, 0.7083, 0.5, 0.7083, 0.75, 0.75, 0.75, 0.75, 0.5, 0.75, 0.5, 0.75, 0.75, 0.7917, 0.75, 0.7917, 0.5, 0.7917, 0.5, 0.7917, 0.75, 0.8333, 0.75, 0.8333, 0.5, 0.129, 0.5, 0.129, 0.75, 0.1667, 0.75, 0.1667, 0.5, 0.1667, 0.5, 0.1667, 0.75, 0.2083, 0.75, 0.2083, 0.5, 0.2083, 0.5, 0.2083, 0.75, 0.25, 0.75, 0.25, 0.5, 0.25, 0.5, 0.25, 0.75, 0.2917, 0.75, 0.2917, 0.5, 0.2917, 0.5, 0.2917, 0.75, 0.3333, 0.75, 0.3333, 0.5, 0.5, 0.75, 0.5, 0.7917, 0.625, 0.7917, 0.625, 0.75, 0.5, 0.7917, 0.5, 0.8333, 0.625, 0.8333, 0.625, 0.7917, 0.5, 0.8333, 0.5, 0.875, 0.625, 0.875, 0.625, 0.8333, 0.5, 0.875, 0.5, 0.9167, 0.625, 0.9167, 0.625, 0.875, 0.5, 0.9167, 0.5, 0.9583, 0.625, 0.9583, 0.625, 0.9167, 0.5, 0.254, 0.5, 0.2917, 0.625, 0.2917, 0.625, 0.254, 0.5, 0.2917, 0.5, 0.3333, 0.625, 0.3333, 0.625, 0.2917, 0.5, 0.3333, 0.5, 0.375, 0.625, 0.375, 0.625, 0.3333, 0.5, 0.375, 0.5, 0.4167, 0.625, 0.4167, 0.625, 0.375, 0.5, 0.4167, 0.5, 0.4583, 0.625, 0.4583, 0.625, 0.4167, 0.375, 0.4167, 0.375, 0.4583, 0.5, 0.4583, 0.5, 0.4167, 0.375, 0.375, 0.375, 0.4167, 0.5, 0.4167, 0.5, 0.375, 0.375, 0.3333, 0.375, 0.375, 0.5, 0.375, 0.5, 0.3333, 0.375, 0.2917, 0.375, 0.3333, 0.5, 0.3333, 0.5, 0.2917, 0.375, 0.254, 0.375, 0.2917, 0.5, 0.2917, 0.5, 0.254, 0.375, 0.9167, 0.375, 0.9583, 0.5, 0.9583, 0.5, 0.9167, 0.375, 0.875, 0.375, 0.9167, 0.5, 0.9167, 0.5, 0.875, 0.375, 0.8333, 0.375, 0.875, 0.5, 0.875, 0.5, 0.8333, 0.375, 0.7917, 0.375, 0.8333, 0.5, 0.8333, 0.5, 0.7917, 0.375, 0.75, 0.375, 0.7917, 0.5, 0.7917, 0.5, 0.75, 0.375, 0.996, 0.375, 1.0, 0.5, 1.0, 0.5, 0.996, 0.375, 0.5, 0.375, 0.75, 0.5, 0.75, 0.5, 0.5, 0.375, 0.4583, 0.375, 0.5, 0.5, 0.5, 0.5, 0.4583, 0.375, 0.0, 0.375, 0.25, 0.5, 0.25, 0.5, 0.0, 0.375, 0.9583, 0.375, 0.996, 0.5, 0.996, 0.5, 0.9583, 0.375, 0.25, 0.375, 0.254, 0.5, 0.254, 0.5, 0.25, 0.5, 0.25, 0.5, 0.254, 0.625, 0.254, 0.625, 0.25, 0.125, 0.5, 0.125, 0.75, 0.129, 0.75, 0.129, 0.5, 0.8333, 0.5, 0.8333, 0.75, 0.871, 0.75, 0.871, 0.5, 0.5, 0.9583, 0.5, 0.996, 0.625, 0.996, 0.625, 0.9583])
me_cube_002.use_remesh_fix_poles = True
me_cube_002.use_remesh_preserve_attributes = False
me_cube_002.use_mirror_vertex_groups = False
me_cube_002.update()
me_cube_003 = bpy.data.meshes.new('Cube.003')
me_cube_003.from_pydata([(-0.6864, 0.1112, 0.003788), (-0.6864, 0.1112, -0.001897), (0.2817, 0.2142, 0.0008994), (0.2817, 0.2142, 0.0003375), (-0.5156, 0.06522, 0.002148), (-0.5156, 0.06522, -0.000911), (-0.3789, 0.1343, -0.0006809), (-0.3789, 0.1343, 0.001918), (-0.2878, 0.08836, -0.0008339), (-0.2878, 0.08836, 0.002071), (-0.1831, 0.1964, -0.0004741), (-0.1831, 0.1964, 0.001711), (-0.1013, 0.1439, -0.000649), (-0.1013, 0.1439, 0.001886), (-0.2005, 0.3672, 0.0003102), (-0.2005, 0.3672, 0.0009267), (0.1759, 0.2267, 1.284e-05), (0.1759, 0.2267, 0.001224), (0.2301, 0.1226, -0.0007716), (0.2301, 0.1226, 0.002008), (0.1472, 0.2009, 0.002245), (0.1472, 0.2009, -0.001008), (-0.6864, 0.08648, -0.0183), (0.3772, 0.1807, 0.0009266), (-0.6864, 0.08648, 0.02019), (0.3772, 0.1807, 0.0003103), (-0.5156, 0.05501, 0.01098), (-0.5156, 0.05501, -0.009738), (-0.3789, 0.1133, -0.008181), (-0.3789, 0.1133, 0.009417), (-0.2878, 0.07452, -0.009216), (-0.2878, 0.07452, 0.01045), (-0.1831, 0.1657, -0.00678), (-0.1831, 0.1657, 0.008017), (-0.1013, 0.1214, -0.007964), (-0.1013, 0.1214, 0.009201), (-0.1609, 0.3097, -0.00915), (-0.1609, 0.3097, 0.01039), (0.1433, 0.2095, -0.002866), (0.1433, 0.2095, 0.004103), (0.2327, 0.1034, -0.001689), (0.2327, 0.1034, 0.002925), (0.1526, 0.1484, 0.003514), (0.1526, 0.1484, -0.002277), (0.1646, 0.1411, -0.000908), (0.1646, 0.1411, 0.002145), (0.1841, 0.1138, -0.002028), (0.1841, 0.1138, 0.003265), (0.3016, 0.1135, -0.003553), (0.3016, 0.1135, 0.00479), (0.368, 0.08443, -0.01503), (0.368, 0.08443, 0.0195), (-0.6864, -0.1112, 0.003788), (-0.6864, -0.1112, -0.001897), (0.2817, -0.2142, 0.0008994), (0.2817, -0.2142, 0.0003375), (0.8915, -1.544e-08, 0.001073), (0.8915, -1.544e-08, 0.0001641), (-0.5156, -0.06522, 0.002148), (-0.5156, -0.06522, -0.000911), (-0.3789, -0.1343, -0.0006809), (-0.3789, -0.1343, 0.001918), (-0.2878, -0.08836, -0.0008339), (-0.2878, -0.08836, 0.002071), (-0.1831, -0.1964, -0.0004741), (-0.1831, -0.1964, 0.001711), (-0.1013, -0.1439, -0.000649), (-0.1013, -0.1439, 0.001886), (-0.2005, -0.3672, 0.0003102), (-0.2005, -0.3672, 0.0009267), (0.1759, -0.2267, 1.284e-05), (0.1759, -0.2267, 0.001224), (0.2301, -0.1226, -0.0007716), (0.2301, -0.1226, 0.002008), (0.1472, -0.2009, 0.002245), (0.1472, -0.2009, -0.001008), (-0.6864, -0.08648, -0.0183), (0.3772, -0.1807, 0.0009266), (-0.6864, -0.08648, 0.02019), (0.3772, -0.1807, 0.0003103), (-0.5156, -0.05501, 0.01098), (-0.5156, -0.05501, -0.009738), (-0.3789, -0.1133, -0.008181), (-0.3789, -0.1133, 0.009417), (-0.2878, -0.07452, -0.009216), (-0.2878, -0.07452, 0.01045), (-0.1831, -0.1657, -0.00678), (-0.1831, -0.1657, 0.008017), (-0.1013, -0.1214, -0.007964), (-0.1013, -0.1214, 0.009201), (-0.1609, -0.3097, -0.00915), (-0.1609, -0.3097, 0.01039), (0.1433, -0.2095, -0.002866), (0.1433, -0.2095, 0.004103), (0.2327, -0.1034, -0.001689), (0.2327, -0.1034, 0.002925), (0.1526, -0.1484, 0.003514), (0.1526, -0.1484, -0.002277), (0.1646, -0.1411, -0.000908), (0.1646, -0.1411, 0.002145), (0.1841, -0.1138, -0.002028), (0.1841, -0.1138, 0.003265), (0.3016, -0.1135, -0.003553), (0.7734, -1.544e-08, -0.01203), (0.3016, -0.1135, 0.00479), (0.7734, -1.544e-08, 0.01327), (0.368, -0.08443, -0.01503), (0.368, -0.08443, 0.0195)], [], [(24, 0, 1, 22), (51, 105, 56, 23), (44, 46, 43, 21), (17, 39, 42, 20), (45, 47, 41, 19), (48, 50, 40, 18), (15, 37, 39, 17), (21, 43, 38, 16), (13, 35, 37, 15), (16, 38, 36, 14), (11, 33, 35, 13), (14, 36, 34, 12), (9, 31, 33, 11), (12, 34, 32, 10), (7, 29, 31, 9), (10, 32, 30, 8), (4, 26, 29, 7), (8, 30, 28, 6), (6, 28, 27, 5), (0, 24, 26, 4), (2, 23, 25, 3), (49, 51, 23, 2), (5, 27, 22, 1), (20, 42, 47, 45), (18, 40, 46, 44), (19, 41, 51, 49), (3, 25, 50, 48), (25, 57, 103, 50), (78, 76, 53, 52), (107, 77, 56, 105), (98, 75, 97, 100), (71, 74, 96, 93), (99, 73, 95, 101), (102, 72, 94, 106), (69, 71, 93, 91), (75, 70, 92, 97), (67, 69, 91, 89), (70, 68, 90, 92), (65, 67, 89, 87), (68, 66, 88, 90), (63, 65, 87, 85), (66, 64, 86, 88), (61, 63, 85, 83), (64, 62, 84, 86), (58, 61, 83, 80), (62, 60, 82, 84), (60, 59, 81, 82), (52, 58, 80, 78), (54, 55, 79, 77), (104, 54, 77, 107), (59, 53, 76, 81), (74, 99, 101, 96), (72, 98, 100, 94), (73, 104, 107, 95), (55, 102, 106, 79), (79, 106, 103, 57)])
_uv = me_cube_003.uv_layers.new(name='UVMap')
_uv.uv.foreach_set('vector', [0.375, 0.2304, 0.375, 0.25, 0.625, 0.25, 0.625, 0.2304, 0.3688, 0.5196, 0.3688, 0.625, 0.375, 0.625, 0.375, 0.5196, 0.6495, 0.5, 0.6495, 0.5196, 0.653, 0.5196, 0.653, 0.5, 0.3387, 0.5, 0.3387, 0.5196, 0.347, 0.5196, 0.347, 0.5, 0.3505, 0.5, 0.3505, 0.5196, 0.3553, 0.5196, 0.3553, 0.5, 0.6312, 0.5, 0.6312, 0.5196, 0.6447, 0.5196, 0.6447, 0.5, 0.2501, 0.5, 0.2501, 0.5196, 0.3387, 0.5196, 0.3387, 0.5, 0.653, 0.5, 0.653, 0.5196, 0.6613, 0.5196, 0.6613, 0.5, 0.2022, 0.5, 0.2022, 0.5196, 0.2501, 0.5196, 0.2501, 0.5, 0.6613, 0.5, 0.6613, 0.5196, 0.7499, 0.5196, 0.7499, 0.5, 0.1929, 0.5, 0.1929, 0.5196, 0.2022, 0.5196, 0.2022, 0.5, 0.7499, 0.5, 0.7499, 0.5196, 0.7978, 0.5196, 0.7978, 0.5, 0.1809, 0.5, 0.1809, 0.5196, 0.1929, 0.5196, 0.1929, 0.5, 0.7978, 0.5, 0.7978, 0.5196, 0.8071, 0.5196, 0.8071, 0.5, 0.1706, 0.5, 0.1706, 0.5196, 0.1809, 0.5196, 0.1809, 0.5, 0.8071, 0.5, 0.8071, 0.5196, 0.8191, 0.5196, 0.8191, 0.5, 0.155, 0.5, 0.155, 0.5196, 0.1706, 0.5196, 0.1706, 0.5, 0.8191, 0.5, 0.8191, 0.5196, 0.8294, 0.5196, 0.8294, 0.5, 0.8294, 0.5, 0.8294, 0.5196, 0.845, 0.5196, 0.845, 0.5, 0.125, 0.5, 0.125, 0.5196, 0.155, 0.5196, 0.155, 0.5, 0.375, 0.5, 0.375, 0.5196, 0.625, 0.5196, 0.625, 0.5, 0.3688, 0.5, 0.3688, 0.5196, 0.375, 0.5196, 0.375, 0.5, 0.845, 0.5, 0.845, 0.5196, 0.875, 0.5196, 0.875, 0.5, 0.347, 0.5, 0.347, 0.5196, 0.3505, 0.5196, 0.3505, 0.5, 0.6447, 0.5, 0.6447, 0.5196, 0.6495, 0.5196, 0.6495, 0.5, 0.3553, 0.5, 0.3553, 0.5196, 0.3688, 0.5196, 0.3688, 0.5, 0.625, 0.5, 0.625, 0.5196, 0.6312, 0.5196, 0.6312, 0.5, 0.625, 0.5196, 0.625, 0.625, 0.6312, 0.625, 0.6312, 0.5196, 0.375, 0.2304, 0.625, 0.2304, 0.625, 0.25, 0.375, 0.25, 0.3688, 0.5196, 0.375, 0.5196, 0.375, 0.625, 0.3688, 0.625, 0.6495, 0.5, 0.653, 0.5, 0.653, 0.5196, 0.6495, 0.5196, 0.3387, 0.5, 0.347, 0.5, 0.347, 0.5196, 0.3387, 0.5196, 0.3505, 0.5, 0.3553, 0.5, 0.3553, 0.5196, 0.3505, 0.5196, 0.6312, 0.5, 0.6447, 0.5, 0.6447, 0.5196, 0.6312, 0.5196, 0.2501, 0.5, 0.3387, 0.5, 0.3387, 0.5196, 0.2501, 0.5196, 0.653, 0.5, 0.6613, 0.5, 0.6613, 0.5196, 0.653, 0.5196, 0.2022, 0.5, 0.2501, 0.5, 0.2501, 0.5196, 0.2022, 0.5196, 0.6613, 0.5, 0.7499, 0.5, 0.7499, 0.5196, 0.6613, 0.5196, 0.1929, 0.5, 0.2022, 0.5, 0.2022, 0.5196, 0.1929, 0.5196, 0.7499, 0.5, 0.7978, 0.5, 0.7978, 0.5196, 0.7499, 0.5196, 0.1809, 0.5, 0.1929, 0.5, 0.1929, 0.5196, 0.1809, 0.5196, 0.7978, 0.5, 0.8071, 0.5, 0.8071, 0.5196, 0.7978, 0.5196, 0.1706, 0.5, 0.1809, 0.5, 0.1809, 0.5196, 0.1706, 0.5196, 0.8071, 0.5, 0.8191, 0.5, 0.8191, 0.5196, 0.8071, 0.5196, 0.155, 0.5, 0.1706, 0.5, 0.1706, 0.5196, 0.155, 0.5196, 0.8191, 0.5, 0.8294, 0.5, 0.8294, 0.5196, 0.8191, 0.5196, 0.8294, 0.5, 0.845, 0.5, 0.845, 0.5196, 0.8294, 0.5196, 0.125, 0.5, 0.155, 0.5, 0.155, 0.5196, 0.125, 0.5196, 0.375, 0.5, 0.625, 0.5, 0.625, 0.5196, 0.375, 0.5196, 0.3688, 0.5, 0.375, 0.5, 0.375, 0.5196, 0.3688, 0.5196, 0.845, 0.5, 0.875, 0.5, 0.875, 0.5196, 0.845, 0.5196, 0.347, 0.5, 0.3505, 0.5, 0.3505, 0.5196, 0.347, 0.5196, 0.6447, 0.5, 0.6495, 0.5, 0.6495, 0.5196, 0.6447, 0.5196, 0.3553, 0.5, 0.3688, 0.5, 0.3688, 0.5196, 0.3553, 0.5196, 0.625, 0.5, 0.6312, 0.5, 0.6312, 0.5196, 0.625, 0.5196, 0.625, 0.5196, 0.6312, 0.5196, 0.6312, 0.625, 0.625, 0.625])
me_cube_003.use_remesh_fix_poles = True
me_cube_003.use_remesh_preserve_attributes = False
me_cube_003.use_mirror_vertex_groups = False
me_cube_003.update()
me_cylinder_002 = bpy.data.meshes.new('Cylinder.002')
me_cylinder_002.from_pydata([(-2.044e-07, 0.6442, -3.043), (2.274e-08, 0.5579, 0.3361), (2.349e-07, 0.5719, 3.715), (0.3362, 0.4627, 3.715), (0.3279, 0.4513, 0.3361), (0.3786, 0.5212, -3.043), (0.544, 0.1767, 3.715), (0.5306, 0.1724, 0.3361), (0.6127, 0.1991, -3.043), (0.544, -0.1767, 3.715), (0.5306, -0.1724, 0.3361), (0.6127, -0.1991, -3.043), (0.3362, -0.4627, 3.715), (0.3279, -0.4513, 0.3361), (0.3786, -0.5212, -3.043), (1.849e-07, -0.5719, 3.715), (-2.603e-08, -0.5579, 0.3361), (-2.607e-07, -0.6442, -3.043), (-0.3362, -0.4627, 3.715), (-0.3279, -0.4513, 0.3361), (-0.3786, -0.5212, -3.043), (-0.544, -0.1767, 3.715), (-0.5306, -0.1724, 0.3361), (-0.6127, -0.1991, -3.043), (-0.544, 0.1767, 3.715), (-0.5306, 0.1724, 0.3361), (-0.6127, 0.1991, -3.043), (-0.3362, 0.4627, 3.715), (-0.3279, 0.4513, 0.3361), (-0.3786, 0.5212, -3.043), (-5.778e-07, 0.7691, -6.423), (-3.718e-07, 1.013, -6.163), (-4.371e-07, 0.954, -6.347), (0.4521, 0.6222, -6.423), (0.5953, 0.8193, -6.163), (0.5608, 0.7718, -6.347), (0.7315, 0.2377, -6.423), (0.9631, 0.3129, -6.163), (0.9073, 0.2948, -6.347), (0.7315, -0.2377, -6.423), (0.9631, -0.3129, -6.163), (0.9073, -0.2948, -6.347), (0.4521, -0.6222, -6.423), (0.5953, -0.8193, -6.163), (0.5608, -0.7718, -6.347), (-5.434e-07, -0.7691, -6.423), (-4.604e-07, -1.013, -6.163), (-4.918e-07, -0.954, -6.347), (-0.4521, -0.6222, -6.423), (-0.5953, -0.8193, -6.163), (-0.5608, -0.7718, -6.347), (-0.7315, -0.2377, -6.423), (-0.9631, -0.3129, -6.163), (-0.9073, -0.2948, -6.347), (-0.7315, 0.2377, -6.423), (-0.9631, 0.3129, -6.163), (-0.9073, 0.2948, -6.347), (-0.4521, 0.6222, -6.423), (-0.5953, 0.8193, -6.163), (-0.5608, 0.7718, -6.347), (3.46e-07, 0.6261, 7.095), (4.092e-07, 0.8489, 6.864), (3.963e-07, 0.792, 7.027), (0.368, 0.5065, 7.095), (0.499, 0.6868, 6.864), (0.4655, 0.6408, 7.027), (0.5954, 0.1935, 7.095), (0.8074, 0.2623, 6.864), (0.7533, 0.2448, 7.027), (0.5954, -0.1935, 7.095), (0.8074, -0.2623, 6.864), (0.7533, -0.2448, 7.027), (0.368, -0.5065, 7.095), (0.499, -0.6868, 6.864), (0.4655, -0.6408, 7.027), (3.804e-07, -0.6261, 7.095), (3.35e-07, -0.8489, 6.864), (3.521e-07, -0.792, 7.027), (-0.368, -0.5065, 7.095), (-0.499, -0.6868, 6.864), (-0.4655, -0.6408, 7.027), (-0.5954, -0.1935, 7.095), (-0.8074, -0.2623, 6.864), (-0.7533, -0.2448, 7.027), (-0.5954, 0.1935, 7.095), (-0.8074, 0.2623, 6.864), (-0.7533, 0.2448, 7.027), (-0.368, 0.5065, 7.095), (-0.499, 0.6868, 6.864), (-0.4655, 0.6408, 7.027)], [], [(6, 67, 70, 9), (12, 73, 76, 15), (18, 79, 82, 21), (24, 85, 88, 27), (2, 61, 64, 3), (26, 25, 28, 29), (25, 24, 27, 28), (55, 26, 29, 58), (20, 19, 22, 23), (19, 18, 21, 22), (49, 20, 23, 52), (14, 13, 16, 17), (13, 12, 15, 16), (43, 14, 17, 46), (8, 7, 10, 11), (7, 6, 9, 10), (37, 8, 11, 40), (0, 1, 4, 5), (1, 2, 3, 4), (31, 34, 35, 32), (32, 35, 33, 30), (37, 40, 41, 38), (38, 41, 39, 36), (43, 46, 47, 44), (44, 47, 45, 42), (49, 52, 53, 50), (50, 53, 51, 48), (55, 58, 59, 56), (56, 59, 57, 54), (31, 0, 5, 34), (64, 61, 62, 65), (65, 62, 60, 63), (70, 67, 68, 71), (71, 68, 66, 69), (76, 73, 74, 77), (77, 74, 72, 75), (82, 79, 80, 83), (83, 80, 78, 81), (88, 85, 86, 89), (89, 86, 84, 87)])
_uv = me_cylinder_002.uv_layers.new(name='UVMap')
_uv.uv.foreach_set('vector', [0.8, 0.875, 0.8, 0.9915, 0.7, 0.9915, 0.7, 0.875, 0.6, 0.875, 0.6, 0.9915, 0.5, 0.9915, 0.5, 0.875, 0.4, 0.875, 0.4, 0.9915, 0.3, 0.9915, 0.3, 0.875, 0.2, 0.875, 0.2, 0.9915, 0.1, 0.9915, 0.1, 0.875, 1.0, 0.875, 1.0, 0.9915, 0.9, 0.9915, 0.9, 0.875, 0.2, 0.625, 0.2, 0.75, 0.1, 0.75, 0.1, 0.625, 0.2, 0.75, 0.2, 0.875, 0.1, 0.875, 0.1, 0.75, 0.2, 0.5096, 0.2, 0.625, 0.1, 0.625, 0.1, 0.5096, 0.4, 0.625, 0.4, 0.75, 0.3, 0.75, 0.3, 0.625, 0.4, 0.75, 0.4, 0.875, 0.3, 0.875, 0.3, 0.75, 0.4, 0.5096, 0.4, 0.625, 0.3, 0.625, 0.3, 0.5096, 0.6, 0.625, 0.6, 0.75, 0.5, 0.75, 0.5, 0.625, 0.6, 0.75, 0.6, 0.875, 0.5, 0.875, 0.5, 0.75, 0.6, 0.5096, 0.6, 0.625, 0.5, 0.625, 0.5, 0.5096, 0.8, 0.625, 0.8, 0.75, 0.7, 0.75, 0.7, 0.625, 0.8, 0.75, 0.8, 0.875, 0.7, 0.875, 0.7, 0.75, 0.8, 0.5096, 0.8, 0.625, 0.7, 0.625, 0.7, 0.5096, 1.0, 0.625, 1.0, 0.75, 0.9, 0.75, 0.9, 0.625, 1.0, 0.75, 1.0, 0.875, 0.9, 0.875, 0.9, 0.75, 1.0, 0.5096, 0.9, 0.5096, 0.9043, 0.5, 0.9957, 0.5, 0.756, 0.488, 0.885, 0.4461, 0.854, 0.3931, 0.75, 0.4269, 0.8, 0.5096, 0.7, 0.5096, 0.7043, 0.5, 0.7957, 0.5, 0.9783, 0.3178, 0.9783, 0.1822, 0.9183, 0.1953, 0.9183, 0.3047, 0.6, 0.5096, 0.5, 0.5096, 0.5043, 0.5, 0.5957, 0.5, 0.885, 0.05387, 0.756, 0.01196, 0.75, 0.07308, 0.854, 0.1069, 0.4, 0.5096, 0.3, 0.5096, 0.3043, 0.5, 0.3957, 0.5, 0.6052, 0.06097, 0.5255, 0.1707, 0.5817, 0.1953, 0.646, 0.1069, 0.2, 0.5096, 0.1, 0.5096, 0.1043, 0.5, 0.1957, 0.5, 0.5255, 0.3293, 0.6052, 0.439, 0.646, 0.3931, 0.5817, 0.3047, 1.0, 0.5096, 1.0, 0.625, 0.9, 0.625, 0.9, 0.5096, 0.9, 0.9915, 1.0, 0.9915, 0.9956, 1.0, 0.9044, 1.0, 0.3848, 0.4462, 0.2563, 0.488, 0.25, 0.4229, 0.3516, 0.3899, 0.7, 0.9915, 0.8, 0.9915, 0.7956, 1.0, 0.7044, 1.0, 0.4783, 0.1824, 0.4783, 0.3176, 0.4144, 0.3034, 0.4144, 0.1966, 0.5, 0.9915, 0.6, 0.9915, 0.5956, 1.0, 0.5044, 1.0, 0.2563, 0.01203, 0.3848, 0.0538, 0.3516, 0.1101, 0.25, 0.07713, 0.3, 0.9915, 0.4, 0.9915, 0.3956, 1.0, 0.3044, 1.0, 0.02562, 0.1705, 0.1051, 0.06116, 0.1484, 0.1101, 0.08559, 0.1966, 0.1, 0.9915, 0.2, 0.9915, 0.1956, 1.0, 0.1044, 1.0, 0.1051, 0.4388, 0.02562, 0.3295, 0.08559, 0.3034, 0.1484, 0.3899])
me_cylinder_002.use_remesh_fix_poles = True
me_cylinder_002.use_remesh_preserve_attributes = False
me_cylinder_002.use_mirror_vertex_groups = False
me_cylinder_002.update()

# ---- objects
ob_cube_001 = bpy.data.objects.new('Cube.001', me_cube_001)
ob_cylinder = bpy.data.objects.new('Cylinder', me_cylinder)
ob_cylinder_001 = bpy.data.objects.new('Cylinder.001', me_cylinder_001)
ob_cube = bpy.data.objects.new('Cube', me_cube_002)
ob_cube_002 = bpy.data.objects.new('Cube.002', me_cube_003)
ob_cylinder_002 = bpy.data.objects.new('Cylinder.002', me_cylinder_002)

# ---- transforms, parenting, visibility, modifiers, constraints
ob_cube_001.location = (-0.3233, -0.05628, 0.0002741)
ob_cube_001.rotation_euler = (-3.821e-15, -3.142, 1.571)
ob_cube_001.lineart.crease_threshold = 0.0
ob_cylinder.location = (-0.3278, 5.08, -0.0003678)
ob_cylinder.rotation_euler = (1.571, -1.571, 0.0)
ob_cylinder.scale = (0.05186, 0.05186, 3.532)
ob_cylinder.lineart.crease_threshold = 0.0
ob_cylinder_001.location = (-0.3311, 1.708, -0.0003442)
ob_cylinder_001.rotation_euler = (1.571, -1.571, 0.0)
ob_cylinder_001.scale = (-0.1024, -0.1024, -0.1024)
ob_cylinder_001.lineart.crease_threshold = 0.0
ob_cube.location = (-0.3214, 8.12, -0.0002502)
ob_cube.rotation_euler = (-3.821e-15, -3.142, 1.571)
ob_cube.scale = (0.2216, 0.06843, 0.2216)
ob_cube.lineart.crease_threshold = 0.0
ob_cube_002.location = (-0.3233, -0.05628, 0.0002741)
ob_cube_002.rotation_euler = (-3.821e-15, -3.142, 1.571)
ob_cube_002.lineart.crease_threshold = 0.0
ob_cylinder_002.location = (-0.3311, 1.708, -0.0003442)
ob_cylinder_002.rotation_euler = (1.571, -1.571, 0.0)
ob_cylinder_002.scale = (-0.1024, -0.1024, -0.1024)
ob_cylinder_002.lineart.crease_threshold = 0.0

# ---- collection membership
col_collection.objects.link(ob_cube_001)
col_collection.objects.link(ob_cylinder)
col_collection.objects.link(ob_cylinder_001)
col_collection.objects.link(ob_cube)
col_collection.objects.link(ob_cube_002)
col_collection.objects.link(ob_cylinder_002)

# ---- scene / render settings (as saved in the file)
scene.frame_start = 1; scene.frame_end = 250; scene.frame_set(1)
scene.render.engine = 'CYCLES'
scene.cycles.preview_pause = True
scene.cycles.use_denoising = False
scene.cycles.samples = 500
scene.cycles.sampling_pattern = 'TABULATED_SOBOL'
scene.cycles.use_adaptive_sampling = False
scene.cycles.use_light_tree = False
scene.view_settings.view_transform = 'Filmic'
bpy.context.view_layer.update()

# ---- added for rendering (the .blend has no active camera and no usable light): camera, sun
cam_auto = bpy.data.cameras.new('AutoCamera')
cam_auto.lens = 50.0
cam_auto.sensor_width = 36.0
cam_auto.clip_end = 1000.0
ob_auto_camera = bpy.data.objects.new('AutoCamera', cam_auto)
scene.collection.objects.link(ob_auto_camera)
ob_auto_camera.location = (9.19127, -7.23874, 7.6115)
ob_auto_camera.rotation_euler = (1.09748, -7.21219e-08, 0.694738)
scene.camera = ob_auto_camera
light_auto_sun = bpy.data.lights.new('AutoSun', 'SUN')
light_auto_sun.energy = 3.0
light_auto_sun.angle = 0.0523599
ob_auto_sun = bpy.data.objects.new('AutoSun', light_auto_sun)
scene.collection.objects.link(ob_auto_sun)
ob_auto_sun.rotation_euler = (0.872665, 0.174533, 0.523599)
bpy.context.view_layer.update()
